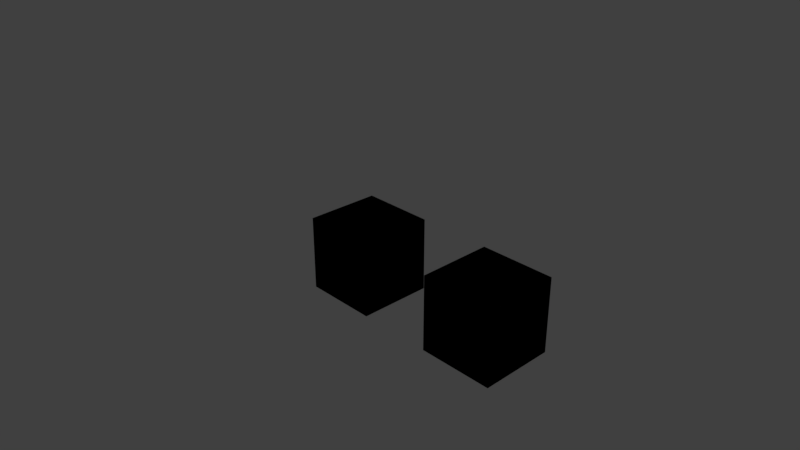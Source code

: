# Source: cubes2.blend  (saved by Blender 2.78.0; exported with 4.5.12 LTS)
import bpy
from mathutils import Matrix  # noqa: F401  (used for matrix-valued properties, if any)

bpy.ops.wm.read_factory_settings(use_empty=True)
scene = bpy.context.scene
scene.name = 'Scene'

# ---- collections
col_collection_1 = bpy.data.collections.new('Collection 1'); scene.collection.children.link(col_collection_1)

# ---- materials (node trees are filled in below, after node groups)
mat_material = bpy.data.materials.new('Material')
mat_material.alpha_threshold = 0.0
mat_material.use_transparent_shadow = False
mat_material.roughness = 0.5
mat_material.line_color = (0.0, 0.0, 0.0, 1.0)

# ---- material node trees

# ---- world
world_world = bpy.data.worlds.new('World'); scene.world = world_world
world_world.color = (0.05088, 0.05088, 0.05088)
world_world.use_sun_shadow = False
world_world.sun_shadow_jitter_overblur = 0.0
world_world.cycles.sampling_method = 'MANUAL'

# ---- cameras
cam_camera = bpy.data.cameras.new('Camera')
cam_camera.clip_end = 100.0
cam_camera.lens = 35.0
cam_camera.sensor_width = 32.0
cam_camera.sensor_height = 18.0
cam_camera.ortho_scale = 7.314
cam_camera.dof.focus_distance = 0.0
cam_camera.dof.aperture_fstop = 128.0

# ---- lights
light_lamp = bpy.data.lights.new('Lamp', 'POINT')
light_lamp.transmission_factor = 0.0
light_lamp.cutoff_distance = 30.0
light_lamp.energy = 100.0
light_lamp.shadow_buffer_clip_start = 1.001
light_lamp.shadow_soft_size = 0.1
light_lamp.shadow_maximum_resolution = 0.006
light_lamp.use_absolute_resolution = True

# ---- meshes
me_cube_005 = bpy.data.meshes.new('Cube.005')
me_cube_005.from_pydata([(-1.0, -1.0, -1.0), (-1.0, -1.0, 1.0), (-1.0, 1.0, -1.0), (-1.0, 1.0, 1.0), (1.0, -1.0, -1.0), (1.0, -1.0, 1.0), (1.0, 1.0, -1.0), (1.0, 1.0, 1.0)], [], [(0, 1, 3, 2), (2, 3, 7, 6), (6, 7, 5, 4), (4, 5, 1, 0), (2, 6, 4, 0), (7, 3, 1, 5)])
_uv = me_cube_005.uv_layers.new(name='UVMap')
_uv.uv.foreach_set('vector', [0.75, 0.5, 0.5, 0.5, 0.5, 0.25, 0.75, 0.25, 0.5, 8.659e-05, 0.5, 0.25, 0.25, 0.25, 0.25, 8.659e-05, 8.663e-05, 0.25, 0.25, 0.25, 0.25, 0.5, 8.659e-05, 0.5, 0.25, 0.75, 0.25, 0.5, 0.5, 0.5, 0.5, 0.75, 0.5, 0.9999, 0.25, 0.9999, 0.25, 0.75, 0.5, 0.75, 0.25, 0.25, 0.5, 0.25, 0.5, 0.5, 0.25, 0.5])
me_cube_005.use_remesh_preserve_volume = False
me_cube_005.use_remesh_preserve_attributes = False
me_cube_005.use_mirror_vertex_groups = False
me_cube_005.update()
me_cube_004 = bpy.data.meshes.new('Cube.004')
me_cube_004.from_pydata([(-1.0, -1.0, -1.0), (-1.0, -1.0, 1.0), (-1.0, 1.0, -1.0), (-1.0, 1.0, 1.0), (1.0, -1.0, -1.0), (1.0, -1.0, 1.0), (1.0, 1.0, -1.0), (1.0, 1.0, 1.0)], [], [(0, 1, 3, 2), (2, 3, 7, 6), (6, 7, 5, 4), (4, 5, 1, 0), (2, 6, 4, 0), (7, 3, 1, 5)])
me_cube_004.use_remesh_preserve_volume = False
me_cube_004.use_remesh_preserve_attributes = False
me_cube_004.use_mirror_vertex_groups = False
me_cube_004.update()
me_cube_001 = bpy.data.meshes.new('Cube.001')
me_cube_001.from_pydata([(-1.0, -1.0, -1.0), (-1.0, -1.0, 1.0), (-1.0, 1.0, -1.0), (-1.0, 1.0, 1.0), (1.0, -1.0, -1.0), (1.0, -1.0, 1.0), (1.0, 1.0, -1.0), (1.0, 1.0, 1.0)], [], [(0, 1, 3, 2), (2, 3, 7, 6), (6, 7, 5, 4), (4, 5, 1, 0), (2, 6, 4, 0), (7, 3, 1, 5)])
_uv = me_cube_001.uv_layers.new(name='UVMap')
_uv.uv.foreach_set('vector', [0.75, 0.5, 0.5, 0.5, 0.5, 0.25, 0.75, 0.25, 0.5, 8.659e-05, 0.5, 0.25, 0.25, 0.25, 0.25, 8.659e-05, 8.663e-05, 0.25, 0.25, 0.25, 0.25, 0.5, 8.659e-05, 0.5, 0.25, 0.75, 0.25, 0.5, 0.5, 0.5, 0.5, 0.75, 0.5, 0.9999, 0.25, 0.9999, 0.25, 0.75, 0.5, 0.75, 0.25, 0.25, 0.5, 0.25, 0.5, 0.5, 0.25, 0.5])
me_cube_001.use_remesh_preserve_volume = False
me_cube_001.use_remesh_preserve_attributes = False
me_cube_001.use_mirror_vertex_groups = False
me_cube_001.update()
me_cube = bpy.data.meshes.new('Cube')
me_cube.from_pydata([(1.0, 1.0, -1.0), (1.0, -1.0, -1.0), (-1.0, -1.0, -1.0), (-1.0, 1.0, -1.0), (1.0, 1.0, 1.0), (1.0, -1.0, 1.0), (-1.0, -1.0, 1.0), (-1.0, 1.0, 1.0)], [], [(0, 1, 2, 3), (4, 7, 6, 5), (0, 4, 5, 1), (1, 5, 6, 2), (2, 6, 7, 3), (4, 0, 3, 7)])
me_cube.materials.append(mat_material)
me_cube.use_remesh_preserve_volume = False
me_cube.use_remesh_preserve_attributes = False
me_cube.use_mirror_vertex_groups = False
me_cube.update()

# ---- objects
ob_red = bpy.data.objects.new('red', None)
ob_blue = bpy.data.objects.new('blue', None)
ob_vis_blue = bpy.data.objects.new('VIS_blue', me_cube_005)
ob_cdt_blue = bpy.data.objects.new('CDT_blue', me_cube_004)
ob_vis_red = bpy.data.objects.new('VIS_red', me_cube_001)
ob_cdt_red = bpy.data.objects.new('CDT_red', me_cube)
ob_lamp = bpy.data.objects.new('Lamp', light_lamp)
ob_camera = bpy.data.objects.new('Camera', cam_camera)

# ---- transforms, parenting, visibility, modifiers, constraints
ob_red.location = (0.0, 0.0, 0.0)
ob_red.empty_image_offset = (0.0, 0.0)
ob_red.lineart.crease_threshold = 0.0
ob_blue.parent = ob_red
ob_blue.location = (0.0, 0.0, 0.0)
ob_blue.empty_image_offset = (0.0, 0.0)
ob_blue.lineart.crease_threshold = 0.0
ob_vis_blue.parent = ob_blue
ob_vis_blue.location = (2.0, 0.0, 0.0)
ob_vis_blue.scale = (0.5, 0.5, 0.5)
ob_vis_blue.lineart.crease_threshold = 0.0
ob_cdt_blue.parent = ob_blue
ob_cdt_blue.location = (2.0, 0.0, 0.0)
ob_cdt_blue.scale = (0.5, 0.5, 0.5)
ob_cdt_blue.display_type = 'WIRE'
ob_cdt_blue.lineart.crease_threshold = 0.0
ob_vis_red.parent = ob_red
ob_vis_red.location = (0.0, 0.0, 0.0)
ob_vis_red.scale = (0.5, 0.5, 0.5)
ob_vis_red.lineart.crease_threshold = 0.0
ob_cdt_red.parent = ob_red
ob_cdt_red.location = (0.0, 0.0, 0.0)
ob_cdt_red.scale = (0.5, 0.5, 0.5)
ob_cdt_red.lock_rotations_4d = False
ob_cdt_red.empty_display_type = 'ARROWS'
ob_cdt_red.display_type = 'WIRE'
ob_cdt_red.lineart.crease_threshold = 0.0
ob_lamp.location = (4.076, 1.005, 5.904)
ob_lamp.rotation_euler = (0.6503, 0.05522, 1.866)
ob_lamp.lock_rotations_4d = False
ob_lamp.empty_display_type = 'ARROWS'
ob_lamp.color = (0.0, 0.0, 0.0, 0.0)
ob_lamp.lineart.crease_threshold = 0.0
ob_camera.location = (7.481, -6.508, 5.344)
ob_camera.rotation_euler = (1.109, 0.0, 0.8149)
ob_camera.lock_rotations_4d = False
ob_camera.empty_display_type = 'ARROWS'
ob_camera.color = (0.0, 0.0, 0.0, 0.0)
ob_camera.display_type = 'WIRE'
ob_camera.lineart.crease_threshold = 0.0

# ---- collection membership
col_collection_1.objects.link(ob_red)
col_collection_1.objects.link(ob_blue)
col_collection_1.objects.link(ob_vis_blue)
col_collection_1.objects.link(ob_cdt_blue)
col_collection_1.objects.link(ob_vis_red)
col_collection_1.objects.link(ob_cdt_red)
col_collection_1.objects.link(ob_lamp)
col_collection_1.objects.link(ob_camera)

# ---- scene / render settings (as saved in the file)
scene.camera = ob_camera
scene.frame_start = 1; scene.frame_end = 250; scene.frame_set(1)
scene.render.engine = 'BLENDER_EEVEE_NEXT'
scene.render.resolution_percentage = 50
scene.render.dither_intensity = 0.0
scene.cycles.use_denoising = False
scene.cycles.samples = 128
scene.cycles.sampling_pattern = 'TABULATED_SOBOL'
scene.cycles.light_sampling_threshold = 0.0
scene.cycles.use_adaptive_sampling = False
scene.cycles.use_light_tree = False
scene.cycles.blur_glossy = 0.0
scene.cycles.sample_clamp_indirect = 0.0
scene.view_settings.view_transform = 'Standard'
bpy.context.view_layer.update()
